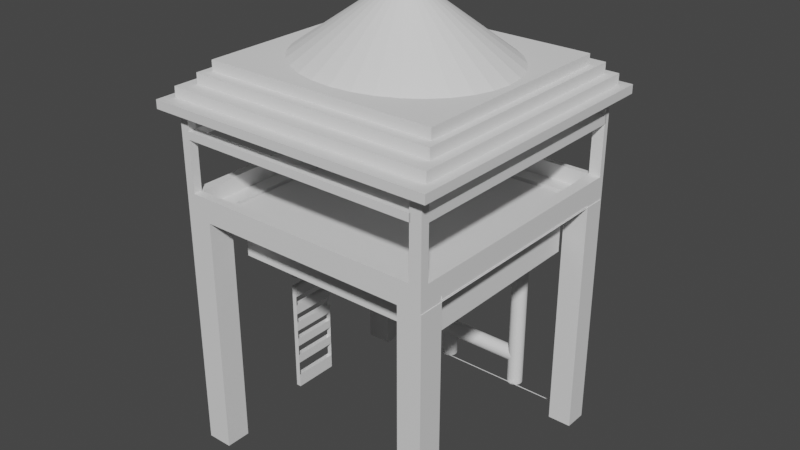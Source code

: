 # Source: Fuglet_rn.blend  (saved by Blender 3.4.6; exported with 4.5.12 LTS)
import bpy
from mathutils import Matrix  # noqa: F401  (used for matrix-valued properties, if any)

bpy.ops.wm.read_factory_settings(use_empty=True)
scene = bpy.context.scene
scene.name = 'Scene'

# ---- collections
col_collection = bpy.data.collections.new('Collection'); scene.collection.children.link(col_collection)

# ---- materials (node trees are filled in below, after node groups)
mat_material = bpy.data.materials.new('Material')
mat_material.alpha_threshold = 0.0
mat_material.use_transparent_shadow = False
mat_material.roughness = 0.5
mat_material.line_color = (0.0, 0.0, 0.0, 1.0)
mat_material_001 = bpy.data.materials.new('Material.001')
mat_material_001.alpha_threshold = 0.0
mat_material_001.use_transparent_shadow = False
mat_material_001.roughness = 0.5
mat_material_001.line_color = (0.0, 0.0, 0.0, 1.0)

# ---- material node trees
mat_material.use_nodes = True; mat_material.node_tree.nodes.clear()
_N = mat_material.node_tree.nodes; _L = mat_material.node_tree.links
n0 = _N.new('ShaderNodeOutputMaterial'); n0.name = 'Material Output'; n0.location = (300, 300)
n1 = _N.new('ShaderNodeBsdfPrincipled'); n1.name = 'Principled BSDF'; n1.location = (10, 300)
n1.distribution = 'GGX'
n1.subsurface_method = 'RANDOM_WALK_SKIN'
n1.inputs[3].default_value = 1.45
n1.inputs[27].default_value = (0.0, 0.0, 0.0, 1.0)
n1.inputs[28].default_value = 1.0
_L.new(n1.outputs[0], n0.inputs[0])
n0.is_active_output = True
mat_material_001.use_nodes = True; mat_material_001.node_tree.nodes.clear()
_N = mat_material_001.node_tree.nodes; _L = mat_material_001.node_tree.links
n0 = _N.new('ShaderNodeOutputMaterial'); n0.name = 'Material Output'; n0.location = (300, 300)
n1 = _N.new('ShaderNodeBsdfPrincipled'); n1.name = 'Principled BSDF'; n1.location = (10, 300)
n1.distribution = 'GGX'
n1.subsurface_method = 'RANDOM_WALK_SKIN'
n1.inputs[3].default_value = 1.45
n1.inputs[27].default_value = (0.0, 0.0, 0.0, 1.0)
n1.inputs[28].default_value = 1.0
_L.new(n1.outputs[0], n0.inputs[0])
n0.is_active_output = True

# ---- world
world_world = bpy.data.worlds.new('World'); scene.world = world_world
world_world.use_nodes = True; world_world.node_tree.nodes.clear()
_N = world_world.node_tree.nodes; _L = world_world.node_tree.links
n0 = _N.new('ShaderNodeOutputWorld'); n0.name = 'World Output'; n0.location = (300, 300)
n1 = _N.new('ShaderNodeBackground'); n1.name = 'Background'; n1.location = (10, 300)
n1.inputs[0].default_value = (0.05088, 0.05088, 0.05088, 1.0)
_L.new(n1.outputs[0], n0.inputs[0])
n0.is_active_output = True
world_world.color = (0.05088, 0.05088, 0.05088)
world_world.use_sun_shadow = False
world_world.sun_shadow_jitter_overblur = 0.0

# ---- meshes
me_cube = bpy.data.meshes.new('Cube')
me_cube.from_pydata([(1.0, 1.0, 1.0), (1.0, 1.0, -1.0), (1.0, -1.0, 1.0), (1.0, -1.0, -1.0), (-1.0, 1.0, 1.0), (-1.0, 1.0, -1.0), (-1.0, -1.0, 1.0), (-1.0, -1.0, -1.0)], [], [(0, 4, 6, 2), (3, 2, 6, 7), (7, 6, 4, 5), (5, 1, 3, 7), (1, 0, 2, 3), (5, 4, 0, 1)])
_uv = me_cube.uv_layers.new(name='UVMap')
_uv.uv.foreach_set('vector', [0.625, 0.5, 0.875, 0.5, 0.875, 0.75, 0.625, 0.75, 0.375, 0.75, 0.625, 0.75, 0.625, 1.0, 0.375, 1.0, 0.375, 0.0, 0.625, 0.0, 0.625, 0.25, 0.375, 0.25, 0.125, 0.5, 0.375, 0.5, 0.375, 0.75, 0.125, 0.75, 0.375, 0.5, 0.625, 0.5, 0.625, 0.75, 0.375, 0.75, 0.375, 0.25, 0.625, 0.25, 0.625, 0.5, 0.375, 0.5])
me_cube.materials.append(mat_material)
me_cube.use_mirror_vertex_groups = False
me_cube.update()
me_cube_002 = bpy.data.meshes.new('Cube.002')
me_cube_002.from_pydata([(-16.62, -16.41, -0.6203), (-16.62, -16.41, 0.6203), (-16.62, 16.41, -0.6203), (-16.62, 16.41, 0.6203), (16.62, -16.41, -0.6203), (16.62, -16.41, 0.6203), (16.62, 16.41, -0.6203), (16.62, 16.41, 0.6203)], [], [(0, 1, 3, 2), (2, 3, 7, 6), (6, 7, 5, 4), (4, 5, 1, 0), (2, 6, 4, 0), (7, 3, 1, 5)])
_uv = me_cube_002.uv_layers.new(name='UVMap')
_uv.uv.foreach_set('vector', [0.375, 0.0, 0.625, 0.0, 0.625, 0.25, 0.375, 0.25, 0.375, 0.25, 0.625, 0.25, 0.625, 0.5, 0.375, 0.5, 0.375, 0.5, 0.625, 0.5, 0.625, 0.75, 0.375, 0.75, 0.375, 0.75, 0.625, 0.75, 0.625, 1.0, 0.375, 1.0, 0.125, 0.5, 0.375, 0.5, 0.375, 0.75, 0.125, 0.75, 0.625, 0.5, 0.875, 0.5, 0.875, 0.75, 0.625, 0.75])
me_cube_002.update()
me_cube_003 = bpy.data.meshes.new('Cube.003')
me_cube_003.from_pydata([(-15.35, -14.95, -0.6394), (-15.35, -14.95, 0.6394), (-15.35, 14.95, -0.6394), (-15.35, 14.95, 0.6394), (15.35, -14.95, -0.6394), (15.35, -14.95, 0.6394), (15.35, 14.95, -0.6394), (15.35, 14.95, 0.6394)], [], [(0, 1, 3, 2), (2, 3, 7, 6), (6, 7, 5, 4), (4, 5, 1, 0), (2, 6, 4, 0), (7, 3, 1, 5)])
_uv = me_cube_003.uv_layers.new(name='UVMap')
_uv.uv.foreach_set('vector', [0.375, 0.0, 0.625, 0.0, 0.625, 0.25, 0.375, 0.25, 0.375, 0.25, 0.625, 0.25, 0.625, 0.5, 0.375, 0.5, 0.375, 0.5, 0.625, 0.5, 0.625, 0.75, 0.375, 0.75, 0.375, 0.75, 0.625, 0.75, 0.625, 1.0, 0.375, 1.0, 0.125, 0.5, 0.375, 0.5, 0.375, 0.75, 0.125, 0.75, 0.625, 0.5, 0.875, 0.5, 0.875, 0.75, 0.625, 0.75])
me_cube_003.update()
me_cube_004 = bpy.data.meshes.new('Cube.004')
me_cube_004.from_pydata([(-14.4, -13.34, -0.6326), (-14.4, -13.34, 0.6326), (-14.4, 13.34, -0.6326), (-14.4, 13.34, 0.6326), (14.4, -13.34, -0.6326), (14.4, -13.34, 0.6326), (14.4, 13.34, -0.6326), (14.4, 13.34, 0.6326)], [], [(0, 1, 3, 2), (2, 3, 7, 6), (6, 7, 5, 4), (4, 5, 1, 0), (2, 6, 4, 0), (7, 3, 1, 5)])
_uv = me_cube_004.uv_layers.new(name='UVMap')
_uv.uv.foreach_set('vector', [0.375, 0.0, 0.625, 0.0, 0.625, 0.25, 0.375, 0.25, 0.375, 0.25, 0.625, 0.25, 0.625, 0.5, 0.375, 0.5, 0.375, 0.5, 0.625, 0.5, 0.625, 0.75, 0.375, 0.75, 0.375, 0.75, 0.625, 0.75, 0.625, 1.0, 0.375, 1.0, 0.125, 0.5, 0.375, 0.5, 0.375, 0.75, 0.125, 0.75, 0.625, 0.5, 0.875, 0.5, 0.875, 0.75, 0.625, 0.75])
me_cube_004.update()
me_cone = bpy.data.meshes.new('Cone')
me_cone.from_pydata([(0.0, 11.48, -4.505), (2.57, 11.26, -4.505), (5.041, 10.61, -4.505), (7.319, 9.545, -4.505), (9.315, 8.117, -4.505), (10.95, 6.378, -4.505), (12.17, 4.393, -4.505), (12.92, 2.24, -4.505), (13.17, 0.0, -4.505), (12.92, -2.24, -4.505), (12.17, -4.393, -4.505), (10.95, -6.378, -4.505), (9.315, -8.117, -4.505), (7.319, -9.545, -4.505), (5.041, -10.61, -4.505), (2.57, -11.26, -4.505), (0.0, -11.48, -4.505), (-2.57, -11.26, -4.505), (-5.041, -10.61, -4.505), (-7.319, -9.545, -4.505), (-9.315, -8.117, -4.505), (-10.95, -6.378, -4.505), (-12.17, -4.393, -4.505), (-12.92, -2.24, -4.505), (-13.17, 0.0, -4.505), (-12.92, 2.24, -4.505), (-12.17, 4.393, -4.505), (-10.95, 6.378, -4.505), (-9.315, 8.117, -4.505), (-7.319, 9.545, -4.505), (-5.041, 10.61, -4.505), (-2.57, 11.26, -4.505), (0.0, 0.0, 4.505)], [], [(0, 32, 1), (1, 32, 2), (2, 32, 3), (3, 32, 4), (4, 32, 5), (5, 32, 6), (6, 32, 7), (7, 32, 8), (8, 32, 9), (9, 32, 10), (10, 32, 11), (11, 32, 12), (12, 32, 13), (13, 32, 14), (14, 32, 15), (15, 32, 16), (16, 32, 17), (17, 32, 18), (18, 32, 19), (19, 32, 20), (20, 32, 21), (21, 32, 22), (22, 32, 23), (23, 32, 24), (24, 32, 25), (25, 32, 26), (26, 32, 27), (27, 32, 28), (28, 32, 29), (29, 32, 30), (0, 1, 2, 3, 4, 5, 6, 7, 8, 9, 10, 11, 12, 13, 14, 15, 16, 17, 18, 19, 20, 21, 22, 23, 24, 25, 26, 27, 28, 29, 30, 31), (30, 32, 31), (31, 32, 0)])
_uv = me_cone.uv_layers.new(name='UVMap')
_uv.uv.foreach_set('vector', [0.25, 0.49, 0.25, 0.25, 0.2968, 0.4854, 0.2968, 0.4854, 0.25, 0.25, 0.3418, 0.4717, 0.3418, 0.4717, 0.25, 0.25, 0.3833, 0.4496, 0.3833, 0.4496, 0.25, 0.25, 0.4197, 0.4197, 0.4197, 0.4197, 0.25, 0.25, 0.4496, 0.3833, 0.4496, 0.3833, 0.25, 0.25, 0.4717, 0.3418, 0.4717, 0.3418, 0.25, 0.25, 0.4854, 0.2968, 0.4854, 0.2968, 0.25, 0.25, 0.49, 0.25, 0.49, 0.25, 0.25, 0.25, 0.4854, 0.2032, 0.4854, 0.2032, 0.25, 0.25, 0.4717, 0.1582, 0.4717, 0.1582, 0.25, 0.25, 0.4496, 0.1167, 0.4496, 0.1167, 0.25, 0.25, 0.4197, 0.08029, 0.4197, 0.08029, 0.25, 0.25, 0.3833, 0.05045, 0.3833, 0.05045, 0.25, 0.25, 0.3418, 0.02827, 0.3418, 0.02827, 0.25, 0.25, 0.2968, 0.01461, 0.2968, 0.01461, 0.25, 0.25, 0.25, 0.01, 0.25, 0.01, 0.25, 0.25, 0.2032, 0.01461, 0.2032, 0.01461, 0.25, 0.25, 0.1582, 0.02827, 0.1582, 0.02827, 0.25, 0.25, 0.1167, 0.05045, 0.1167, 0.05045, 0.25, 0.25, 0.08029, 0.08029, 0.08029, 0.08029, 0.25, 0.25, 0.05045, 0.1167, 0.05045, 0.1167, 0.25, 0.25, 0.02827, 0.1582, 0.02827, 0.1582, 0.25, 0.25, 0.01461, 0.2032, 0.01461, 0.2032, 0.25, 0.25, 0.01, 0.25, 0.01, 0.25, 0.25, 0.25, 0.01461, 0.2968, 0.01461, 0.2968, 0.25, 0.25, 0.02827, 0.3418, 0.02827, 0.3418, 0.25, 0.25, 0.05045, 0.3833, 0.05045, 0.3833, 0.25, 0.25, 0.08029, 0.4197, 0.08029, 0.4197, 0.25, 0.25, 0.1167, 0.4496, 0.1167, 0.4496, 0.25, 0.25, 0.1582, 0.4717, 0.75, 0.49, 0.7968, 0.4854, 0.8418, 0.4717, 0.8833, 0.4496, 0.9197, 0.4197, 0.9496, 0.3833, 0.9717, 0.3418, 0.9854, 0.2968, 0.99, 0.25, 0.9854, 0.2032, 0.9717, 0.1582, 0.9496, 0.1167, 0.9197, 0.08029, 0.8833, 0.05045, 0.8418, 0.02827, 0.7968, 0.01461, 0.75, 0.01, 0.7032, 0.01461, 0.6582, 0.02827, 0.6167, 0.05045, 0.5803, 0.08029, 0.5504, 0.1167, 0.5283, 0.1582, 0.5146, 0.2032, 0.51, 0.25, 0.5146, 0.2968, 0.5283, 0.3418, 0.5504, 0.3833, 0.5803, 0.4197, 0.6167, 0.4496, 0.6582, 0.4717, 0.7032, 0.4854, 0.1582, 0.4717, 0.25, 0.25, 0.2032, 0.4854, 0.2032, 0.4854, 0.25, 0.25, 0.25, 0.49])
me_cone.update()
me_cube_005 = bpy.data.meshes.new('Cube.005')
me_cube_005.from_pydata([(-13.13, -11.53, -2.875), (-13.13, -11.53, 2.875), (-13.13, 11.53, -2.875), (-13.13, 11.53, 2.875), (13.13, -11.53, -2.875), (13.13, -11.53, 2.875), (13.13, 11.53, -2.875), (13.13, 11.53, 2.875)], [], [(0, 1, 3, 2), (2, 3, 7, 6), (6, 7, 5, 4), (4, 5, 1, 0), (2, 6, 4, 0), (7, 3, 1, 5)])
_uv = me_cube_005.uv_layers.new(name='UVMap')
_uv.uv.foreach_set('vector', [0.375, 0.0, 0.625, 0.0, 0.625, 0.25, 0.375, 0.25, 0.375, 0.25, 0.625, 0.25, 0.625, 0.5, 0.375, 0.5, 0.375, 0.5, 0.625, 0.5, 0.625, 0.75, 0.375, 0.75, 0.375, 0.75, 0.625, 0.75, 0.625, 1.0, 0.375, 1.0, 0.125, 0.5, 0.375, 0.5, 0.375, 0.75, 0.125, 0.75, 0.625, 0.5, 0.875, 0.5, 0.875, 0.75, 0.625, 0.75])
me_cube_005.update()
me_cube_006 = bpy.data.meshes.new('Cube.006')
me_cube_006.from_pydata([(-2.991, -16.91, -0.3097), (-2.991, -16.91, 0.3097), (-2.991, 16.91, -0.3097), (-2.991, 16.91, 0.3097), (2.991, -16.91, -0.3097), (2.991, -16.91, 0.3097), (2.991, 16.91, -0.3097), (2.991, 16.91, 0.3097), (-2.991, 16.02, -0.3097), (-2.991, 16.02, 0.3097), (2.991, 16.02, -0.3097), (2.991, 16.02, 0.3097), (-2.991, 14.89, -0.3097), (2.991, 14.89, 0.3097), (-2.991, 14.89, 0.3097), (2.991, 14.89, -0.3097), (-2.991, 13.53, -0.3097), (2.991, 13.53, 0.3097), (-2.991, 13.53, 0.3097), (2.991, 13.53, -0.3097), (-2.991, 12.1, -0.3097), (2.991, 12.1, 0.3097), (-2.991, 12.1, 0.3097), (2.991, 12.1, -0.3097), (-2.991, 10.96, -0.3097), (2.991, 10.96, 0.3097), (-2.991, 10.96, 0.3097), (2.991, 10.96, -0.3097), (-2.991, 9.996, -0.3097), (2.991, 9.996, 0.3097), (-2.991, 9.996, 0.3097), (2.991, 9.996, -0.3097), (-2.991, 8.959, -0.3097), (2.991, 8.959, 0.3097), (-2.991, 8.959, 0.3097), (2.991, 8.959, -0.3097), (-2.991, 7.875, -0.3097), (2.991, 7.875, 0.3097), (-2.991, 7.875, 0.3097), (2.991, 7.875, -0.3097), (-2.991, 6.882, -0.3097), (2.991, 6.882, 0.3097), (-2.991, 6.882, 0.3097), (2.991, 6.882, -0.3097), (-2.991, 5.85, -0.3097), (2.991, 5.85, 0.3097), (-2.991, 5.85, 0.3097), (2.991, 5.85, -0.3097), (-2.991, 4.721, -0.3097), (2.991, 4.721, 0.3097), (-2.991, 4.721, 0.3097), (2.991, 4.721, -0.3097), (-2.991, 3.527, -0.3097), (2.991, 3.527, 0.3097), (-2.991, 3.527, 0.3097), (2.991, 3.527, -0.3097), (-2.991, 2.104, -0.3097), (2.991, 2.104, 0.3097), (-2.991, 2.104, 0.3097), (2.991, 2.104, -0.3097), (-2.991, 0.7367, -0.3097), (2.991, 0.7367, 0.3097), (-2.991, 0.7367, 0.3097), (2.991, 0.7367, -0.3097), (-2.991, -0.6321, -0.3097), (2.991, -0.6321, 0.3097), (-2.991, -0.6321, 0.3097), (2.991, -0.6321, -0.3097), (-2.991, -1.942, -0.3097), (2.991, -1.942, 0.3097), (-2.991, -1.942, 0.3097), (2.991, -1.942, -0.3097), (-2.991, -3.381, -0.3097), (2.991, -3.381, 0.3097), (-2.991, -3.381, 0.3097), (2.991, -3.381, -0.3097), (-2.991, -4.588, -0.3097), (2.991, -4.588, 0.3097), (-2.991, -4.588, 0.3097), (2.991, -4.588, -0.3097), (-2.991, -5.922, -0.3097), (2.991, -5.922, 0.3097), (-2.991, -5.922, 0.3097), (2.991, -5.922, -0.3097), (-2.991, -7.126, -0.3097), (2.991, -7.126, 0.3097), (-2.991, -7.126, 0.3097), (2.991, -7.126, -0.3097), (-2.991, -8.401, -0.3097), (2.991, -8.401, 0.3097), (-2.991, -8.401, 0.3097), (2.991, -8.401, -0.3097), (-2.991, -9.551, -0.3097), (2.991, -9.551, 0.3097), (-2.991, -9.551, 0.3097), (2.991, -9.551, -0.3097), (-2.991, -10.7, -0.3097), (2.991, -10.7, 0.3097), (-2.991, -10.7, 0.3097), (2.991, -10.7, -0.3097), (-2.991, -12.04, -0.3097), (2.991, -12.04, 0.3097), (-2.991, -12.04, 0.3097), (2.991, -12.04, -0.3097), (-2.991, -13.26, -0.3097), (2.991, -13.26, 0.3097), (-2.991, -13.26, 0.3097), (2.991, -13.26, -0.3097), (-2.991, -15.09, -0.3097), (2.991, -15.09, 0.3097), (-2.991, -15.09, 0.3097), (2.991, -15.09, -0.3097), (0.0, 16.91, -0.3097), (0.0, 16.91, 0.3097), (0.0, -16.91, -0.3097), (0.0, -16.91, 0.3097), (0.0, 16.02, -0.3097), (0.0, 14.89, 0.3097), (0.0, 14.89, -0.3097), (0.0, 13.53, 0.3097), (0.0, 13.53, -0.3097), (0.0, 12.1, 0.3097), (0.0, 12.1, -0.3097), (0.0, 10.96, 0.3097), (0.0, 10.96, -0.3097), (0.0, 9.996, 0.3097), (0.0, 9.996, -0.3097), (0.0, 8.959, 0.3097), (0.0, 8.959, -0.3097), (0.0, 7.875, 0.3097), (0.0, 7.875, -0.3097), (0.0, 6.882, 0.3097), (0.0, 6.882, -0.3097), (0.0, 5.85, 0.3097), (0.0, 5.85, -0.3097), (0.0, 4.721, 0.3097), (0.0, 4.721, -0.3097), (0.0, 3.527, 0.3097), (0.0, 3.527, -0.3097), (0.0, 2.104, 0.3097), (0.0, 2.104, -0.3097), (0.0, 0.7367, 0.3097), (0.0, 0.7367, -0.3097), (0.0, -0.6321, 0.3097), (0.0, -0.6321, -0.3097), (0.0, -1.942, 0.3097), (0.0, -1.942, -0.3097), (0.0, -3.381, 0.3097), (0.0, -3.381, -0.3097), (0.0, -4.588, 0.3097), (0.0, -4.588, -0.3097), (0.0, -5.922, 0.3097), (0.0, -5.922, -0.3097), (0.0, -7.126, 0.3097), (0.0, -7.126, -0.3097), (0.0, -8.401, 0.3097), (0.0, -8.401, -0.3097), (0.0, -9.551, 0.3097), (0.0, -9.551, -0.3097), (0.0, -10.7, 0.3097), (0.0, -10.7, -0.3097), (0.0, -12.04, 0.3097), (0.0, -12.04, -0.3097), (0.0, -13.26, 0.3097), (0.0, -13.26, -0.3097), (0.0, -15.09, 0.3097), (0.0, -15.09, -0.3097), (-13.89, 14.96, -32.54), (-13.89, 14.03, -32.54), (18.34, 14.96, -32.54), (18.34, 14.03, -32.54), (-13.89, 14.96, -0.3097), (-13.89, 14.03, -0.3097), (18.34, 14.96, -0.3097), (18.34, 14.03, -0.3097), (18.34, 14.03, -32.6), (18.34, -15.74, -32.6), (-13.78, 14.03, -32.6), (-13.78, -15.74, -32.6), (18.34, 14.03, -0.3097), (18.34, -15.74, -0.3097), (-13.78, 14.03, -0.3097), (-13.78, -15.74, -0.3097), (-10.93, 14.03, -32.6), (-10.93, -15.74, -32.6), (-10.93, 14.03, -0.3097), (-10.93, -15.74, -0.3097), (-13.78, 14.03, -29.67), (-13.77, -15.7, -29.43), (18.34, 14.03, -29.67), (18.34, -15.74, -29.67), (-10.93, -15.74, -29.67), (-10.93, 14.03, -29.67), (15.23, 14.03, -32.6), (15.23, -15.74, -0.3097), (15.23, -15.74, -32.6), (15.23, 14.03, -0.3097), (15.23, -15.74, -29.67), (15.23, 14.03, -29.67), (-13.77, -15.7, -3.425), (18.34, 14.03, -3.484), (-10.93, -15.74, -3.484), (-13.78, 14.03, -3.484), (18.34, -15.74, -3.484), (-10.93, 14.03, -3.484), (15.23, -15.74, -3.484), (15.23, 14.03, -3.484), (-10.93, 14.28, -29.67), (15.23, 14.28, -32.6), (15.23, 14.28, -29.67), (-10.93, 14.28, -3.484), (15.23, 14.28, -3.484), (-10.93, 14.68, -29.67), (15.23, 14.68, -32.6), (15.23, 14.68, -29.67), (-10.93, 14.68, -3.484), (15.23, 14.68, -3.484), (15.23, 14.22, -32.6), (-10.93, 14.22, -32.6), (-10.93, 14.22, -3.484), (-10.93, 14.22, -0.3097), (18.34, 14.22, -3.484), (18.34, 14.22, -29.67), (-10.93, 14.22, -29.67), (-13.77, 14.3, -29.43), (15.23, 14.22, -29.67), (15.23, 14.22, -0.3097), (15.23, 14.22, -3.484), (-13.77, 14.3, -3.425), (-13.93, 14.03, -3.484), (-13.93, 14.03, -29.67), (-13.92, -15.7, -29.43), (-13.92, -15.7, -3.425), (-13.89, 14.03, -31.11), (18.34, 14.96, -31.11), (18.34, 14.03, -31.11), (-13.89, 14.96, -31.11), (17.28, 14.03, -0.3097), (17.28, 14.96, -32.54), (17.28, 14.96, -0.3097), (17.28, 14.03, -32.54), (17.28, 14.03, -31.11), (17.28, 14.96, -31.11), (-13.89, 14.03, -1.374), (18.34, 14.96, -1.374), (18.34, 14.03, -1.374), (-13.89, 14.96, -1.374), (17.28, 14.03, -1.374), (17.28, 14.96, -1.374), (-13.19, 14.96, -0.3097), (-13.19, 14.03, -32.54), (-13.19, 14.03, -0.3097), (-13.19, 14.96, -32.54), (-13.19, 14.03, -31.11), (-13.19, 14.96, -31.11), (-13.19, 14.96, -1.374), (-13.19, 14.03, -1.374), (18.34, 16.91, -1.374), (18.34, 16.91, -0.3097), (17.28, 16.91, -32.54), (18.34, 16.91, -32.54), (-13.19, 16.91, -0.3097), (-13.89, 16.91, -0.3097), (-13.89, 16.91, -31.11), (-13.89, 16.91, -32.54), (18.34, 16.91, -31.11), (-13.89, 16.91, -1.374), (17.28, 16.91, -31.11), (-13.19, 16.91, -32.54), (17.28, 16.91, -0.3097), (-13.19, 16.91, -31.11), (17.28, 16.91, -1.374), (-13.19, 16.91, -1.374), (18.34, 26.7, -1.374), (18.34, 26.7, -0.3097), (17.28, 26.7, -32.54), (18.34, 26.7, -32.54), (-13.19, 26.7, -0.3097), (-13.89, 26.7, -0.3097), (-13.89, 26.7, -31.11), (-13.89, 26.7, -32.54), (18.34, 26.7, -31.11), (17.28, 26.7, -31.11), (17.28, 26.7, -0.3097), (-13.89, 26.7, -1.374), (17.28, 26.7, -1.374), (-13.19, 26.7, -32.54), (-13.19, 26.7, -31.11), (-13.19, 26.7, -1.374), (17.28, 23.18, -0.3097), (17.28, 23.18, -1.374), (18.34, 23.18, -1.374), (18.34, 23.18, -0.3097), (17.28, 24.12, -0.3097), (18.34, 24.12, -1.374), (17.28, 24.12, -1.374), (18.34, 24.12, -0.3097), (17.28, 24.12, -31.25), (17.28, 23.18, -31.25), (18.34, 23.18, -31.25), (18.34, 24.12, -31.25), (17.28, 23.22, -31.11), (17.28, 23.22, -32.54), (18.34, 23.22, -32.54), (18.34, 23.22, -31.11), (17.28, 24.24, -31.11), (18.34, 24.24, -32.54), (17.28, 24.24, -32.54), (18.34, 24.24, -31.11), (-13.24, 24.24, -32.54), (-13.24, 23.22, -32.54), (-13.24, 23.22, -31.11), (-13.24, 24.24, -31.11), (-13.38, 24.24, -32.54), (-13.38, 23.22, -32.54), (-13.38, 23.22, -31.11), (-13.38, 24.24, -31.11), (-13.89, 23.28, -31.11), (-13.89, 23.28, -32.54), (-13.19, 23.28, -32.54), (-13.19, 23.28, -31.11), (-13.89, 24.26, -31.11), (-13.19, 24.26, -31.11), (-13.89, 24.26, -32.54), (-13.19, 24.26, -32.54), (-13.19, 23.28, -1.218), (-13.89, 23.28, -1.218), (-13.89, 24.26, -1.218), (-13.19, 24.26, -1.218), (-13.89, 23.28, -1.374), (-13.19, 23.28, -1.374), (-13.89, 23.28, -0.3097), (-13.19, 23.28, -0.3097), (-13.47, 24.12, -1.374), (-13.47, 23.18, -1.374), (-13.47, 23.18, -0.3097), (-13.47, 24.12, -0.3097), (18.34, 14.03, -29.83), (-13.89, 14.96, -29.83), (17.28, 14.96, -29.83), (-13.89, 14.03, -29.83), (18.34, 14.96, -29.83), (17.28, 14.03, -29.83), (-13.19, 14.96, -29.83), (-13.19, 14.03, -29.83), (-13.89, 16.91, -29.83), (17.28, 16.91, -29.83), (18.34, 16.91, -29.83), (-13.19, 16.91, -29.83), (14.2, 14.03, -0.3097), (14.2, 14.96, -32.54), (14.2, 14.03, -31.11), (14.2, 14.96, -31.11), (14.2, 14.96, -1.374), (14.2, 14.03, -1.374), (14.2, 14.96, -0.3097), (14.2, 14.03, -32.54), (14.2, 16.91, -32.54), (14.2, 16.91, -31.11), (14.2, 16.91, -1.374), (14.2, 16.91, -0.3097), (14.2, 14.96, -29.83), (14.2, 14.03, -29.83), (-13.89, 14.03, -3.248), (18.34, 14.96, -3.248), (17.28, 14.03, -3.248), (-13.19, 14.03, -3.248), (18.34, 16.91, -3.248), (18.34, 14.03, -3.248), (-13.89, 14.96, -3.248), (17.28, 14.96, -3.248), (-13.19, 14.96, -3.248), (-13.89, 16.91, -3.248), (17.28, 16.91, -3.248), (-13.19, 16.91, -3.248), (14.2, 14.03, -3.248), (14.2, 14.96, -3.248), (-11.27, 14.96, -0.3097), (-11.27, 14.03, -32.54), (-11.27, 16.91, -0.3097), (-11.27, 14.03, -0.3097), (-11.27, 14.96, -32.54), (-11.27, 14.03, -31.11), (-11.27, 14.96, -31.11), (-11.27, 14.96, -1.374), (-11.27, 14.03, -1.374), (-11.27, 16.91, -32.54), (-11.27, 16.91, -31.11), (-11.27, 16.91, -1.374), (-11.27, 14.96, -29.83), (-11.27, 14.03, -29.83), (-11.27, 14.96, -3.248), (-11.27, 14.03, -3.248), (-11.27, 13.68, -29.83), (14.2, 13.68, -29.83), (14.2, 13.68, -3.248), (-11.27, 13.68, -3.248)], [], [(112, 113, 7, 6), (111, 109, 5, 4), (114, 115, 1, 0), (166, 111, 4, 114), (165, 110, 1, 115), (12, 14, 9, 8), (16, 18, 14, 12), (116, 10, 15, 118), (10, 11, 13, 15), (20, 22, 18, 16), (117, 14, 18, 119), (118, 15, 19, 120), (15, 13, 17, 19), (24, 26, 22, 20), (19, 17, 21, 23), (28, 30, 26, 24), (121, 22, 26, 123), (122, 23, 27, 124), (23, 21, 25, 27), (32, 34, 30, 28), (27, 25, 29, 31), (36, 38, 34, 32), (125, 30, 34, 127), (126, 31, 35, 128), (31, 29, 33, 35), (40, 42, 38, 36), (35, 33, 37, 39), (44, 46, 42, 40), (129, 38, 42, 131), (130, 39, 43, 132), (39, 37, 41, 43), (48, 50, 46, 44), (43, 41, 45, 47), (52, 54, 50, 48), (133, 46, 50, 135), (134, 47, 51, 136), (47, 45, 49, 51), (56, 58, 54, 52), (51, 49, 53, 55), (60, 62, 58, 56), (137, 54, 58, 139), (138, 55, 59, 140), (55, 53, 57, 59), (64, 66, 62, 60), (59, 57, 61, 63), (68, 70, 66, 64), (141, 62, 66, 143), (142, 63, 67, 144), (63, 61, 65, 67), (72, 74, 70, 68), (76, 78, 74, 72), (145, 70, 74, 147), (146, 71, 75, 148), (71, 69, 73, 75), (80, 82, 78, 76), (75, 73, 77, 79), (84, 86, 82, 80), (149, 78, 82, 151), (150, 79, 83, 152), (79, 77, 81, 83), (88, 90, 86, 84), (83, 81, 85, 87), (92, 94, 90, 88), (153, 86, 90, 155), (154, 87, 91, 156), (87, 85, 89, 91), (96, 98, 94, 92), (91, 89, 93, 95), (100, 102, 98, 96), (157, 94, 98, 159), (158, 95, 99, 160), (95, 93, 97, 99), (104, 106, 102, 100), (99, 97, 101, 103), (108, 110, 106, 104), (161, 102, 106, 163), (162, 103, 107, 164), (103, 101, 105, 107), (0, 1, 110, 108), (107, 105, 109, 111), (100, 162, 164, 104), (101, 161, 163, 105), (92, 158, 160, 96), (93, 157, 159, 97), (84, 154, 156, 88), (85, 153, 155, 89), (76, 150, 152, 80), (77, 149, 151, 81), (68, 146, 148, 72), (69, 145, 147, 73), (60, 142, 144, 64), (61, 141, 143, 65), (52, 138, 140, 56), (53, 137, 139, 57), (44, 134, 136, 48), (45, 133, 135, 49), (36, 130, 132, 40), (37, 129, 131, 41), (28, 126, 128, 32), (29, 125, 127, 33), (20, 122, 124, 24), (21, 121, 123, 25), (12, 118, 120, 16), (13, 117, 119, 17), (109, 165, 115, 5), (108, 166, 114, 0), (4, 5, 115, 114), (2, 3, 113, 112), (369, 246, 266, 372), (245, 244, 173, 174), (251, 249, 171, 172), (241, 240, 170, 235), (240, 238, 169, 170), (233, 236, 167, 168), (183, 184, 178, 177), (202, 199, 182, 181), (196, 194, 180, 179), (189, 190, 176, 175), (206, 196, 179, 200), (197, 195, 176, 190), (188, 178, 184, 191), (202, 181, 185, 204), (181, 182, 186, 185), (177, 187, 192, 183), (186, 201, 219, 220), (193, 198, 189, 175), (177, 178, 188, 187), (183, 192, 198, 193), (175, 176, 195, 193), (204, 185, 196, 206), (192, 204, 206, 198), (179, 180, 203, 200), (194, 205, 203, 180), (182, 199, 201, 186), (187, 202, 204, 192), (198, 206, 200, 189), (199, 202, 229, 232), (211, 210, 215, 216), (197, 195, 208, 209), (215, 212, 214, 216), (210, 207, 212, 215), (207, 209, 214, 212), (209, 211, 216, 214), (209, 208, 213, 214), (228, 224, 223, 219), (227, 225, 222, 221), (223, 218, 217, 225), (220, 219, 227, 226), (191, 184, 218, 223), (205, 194, 226, 227), (203, 205, 227, 221), (195, 197, 225, 217), (201, 199, 228, 219), (188, 191, 223, 224), (197, 190, 222, 225), (188, 199, 232, 231), (202, 187, 230, 229), (187, 188, 231, 230), (340, 338, 236, 233), (342, 241, 235, 337), (170, 169, 234, 235), (239, 173, 258, 269), (169, 238, 259, 260), (362, 351, 241, 342), (356, 350, 238, 240), (351, 356, 240, 241), (174, 173, 239, 237), (355, 239, 269, 360), (376, 353, 248, 370), (349, 354, 247, 237), (237, 247, 245, 174), (172, 171, 246, 243), (368, 364, 244, 245), (381, 252, 268, 386), (172, 243, 256, 251), (173, 244, 257, 258), (234, 169, 260, 265), (233, 168, 250, 253), (168, 167, 252, 250), (340, 233, 253, 344), (246, 171, 262, 266), (380, 377, 249, 251), (308, 306, 276, 281), (324, 323, 280, 286), (357, 358, 267, 259), (359, 360, 269, 271), (373, 271, 257, 367), (372, 266, 272, 374), (323, 321, 279, 280), (307, 305, 282, 275), (384, 255, 272, 388), (343, 254, 270, 348), (370, 248, 271, 373), (171, 249, 261, 262), (252, 167, 264, 268), (167, 236, 263, 264), (352, 242, 267, 358), (341, 234, 265, 347), (285, 283, 274, 273), (275, 282, 281, 276), (284, 278, 277, 288), (280, 279, 287, 286), (321, 322, 287, 279), (330, 329, 284, 288), (329, 331, 278, 284), (305, 308, 281, 282), (295, 293, 283, 285), (332, 330, 288, 277), (296, 294, 273, 274), (293, 296, 274, 283), (322, 324, 286, 287), (306, 307, 275, 276), (294, 295, 285, 273), (331, 332, 277, 278), (257, 271, 290, 291), (269, 258, 292, 289), (258, 257, 291, 292), (271, 269, 289, 290), (294, 291, 299, 300), (289, 292, 296, 293), (292, 291, 294, 296), (293, 295, 333, 336), (299, 298, 297, 300), (290, 295, 297, 298), (295, 294, 300, 297), (291, 290, 298, 299), (260, 259, 302, 303), (267, 265, 304, 301), (259, 267, 301, 302), (265, 260, 303, 304), (303, 302, 307, 306), (301, 304, 308, 305), (301, 305, 312, 311), (304, 303, 306, 308), (312, 309, 313, 316), (302, 301, 311, 310), (305, 307, 309, 312), (307, 302, 310, 309), (314, 315, 316, 313), (310, 311, 315, 314), (311, 312, 316, 315), (309, 310, 314, 313), (270, 268, 319, 320), (263, 270, 320, 317), (264, 263, 317, 318), (268, 264, 318, 319), (320, 319, 324, 322), (317, 320, 325, 326), (318, 317, 321, 323), (319, 318, 323, 324), (326, 325, 328, 327), (321, 317, 326, 327), (322, 321, 327, 328), (320, 322, 328, 325), (262, 261, 332, 331), (261, 272, 330, 332), (266, 262, 331, 329), (272, 266, 329, 330), (334, 335, 336, 333), (290, 289, 335, 334), (295, 290, 334, 333), (289, 293, 336, 335), (364, 341, 347, 367), (242, 339, 346, 267), (371, 343, 348, 374), (263, 345, 348, 270), (267, 346, 347, 265), (363, 340, 344, 366), (235, 234, 341, 337), (352, 361, 339, 242), (375, 362, 342, 365), (365, 342, 337, 368), (363, 369, 338, 340), (236, 338, 345, 263), (392, 390, 362, 375), (383, 389, 361, 352), (383, 352, 358, 387), (248, 353, 359, 271), (388, 379, 360, 359), (386, 387, 358, 357), (237, 239, 355, 349), (238, 350, 357, 259), (380, 385, 354, 349), (391, 384, 353, 376), (377, 355, 360, 379), (382, 378, 356, 351), (378, 381, 350, 356), (390, 382, 351, 362), (391, 376, 395, 396), (385, 392, 375, 354), (243, 246, 369, 363), (247, 365, 368, 245), (354, 375, 365, 247), (243, 363, 366, 256), (255, 371, 374, 272), (244, 364, 367, 257), (339, 370, 373, 346), (345, 372, 374, 348), (346, 373, 367, 347), (337, 341, 364, 368), (361, 376, 370, 339), (338, 369, 372, 345), (256, 366, 392, 385), (343, 371, 391, 389), (344, 253, 382, 390), (250, 252, 381, 378), (253, 250, 378, 382), (249, 377, 379, 261), (371, 255, 384, 391), (251, 256, 385, 380), (268, 270, 387, 386), (272, 261, 379, 388), (254, 383, 387, 270), (254, 343, 389, 383), (366, 344, 390, 392), (353, 384, 388, 359), (349, 355, 377, 380), (350, 381, 386, 357), (393, 396, 395, 394), (389, 391, 396, 393), (361, 389, 393, 394), (376, 361, 394, 395)])
_uv = me_cube_006.uv_layers.new(name='UVMap')
_uv.uv.foreach_set('vector', [0.375, 0.375, 0.625, 0.375, 0.625, 0.5, 0.375, 0.5, 0.375, 0.7365, 0.625, 0.7365, 0.625, 0.75, 0.375, 0.75, 0.375, 0.875, 0.625, 0.875, 0.625, 1.0, 0.375, 1.0, 0.25, 0.7365, 0.375, 0.7365, 0.375, 0.75, 0.25, 0.75, 0.75, 0.7365, 0.875, 0.7365, 0.875, 0.75, 0.75, 0.75, 0.375, 0.235, 0.625, 0.235, 0.625, 0.2434, 0.375, 0.2434, 0.375, 0.225, 0.625, 0.225, 0.625, 0.235, 0.375, 0.235, 0.25, 0.5066, 0.375, 0.5066, 0.375, 0.515, 0.25, 0.515, 0.375, 0.5066, 0.625, 0.5066, 0.625, 0.515, 0.375, 0.515, 0.375, 0.2144, 0.625, 0.2144, 0.625, 0.225, 0.375, 0.225, 0.75, 0.515, 0.875, 0.515, 0.875, 0.525, 0.75, 0.525, 0.25, 0.515, 0.375, 0.515, 0.375, 0.525, 0.25, 0.525, 0.375, 0.515, 0.625, 0.515, 0.625, 0.525, 0.375, 0.525, 0.375, 0.206, 0.625, 0.206, 0.625, 0.2144, 0.375, 0.2144, 0.375, 0.525, 0.625, 0.525, 0.625, 0.5356, 0.375, 0.5356, 0.375, 0.1989, 0.625, 0.1989, 0.625, 0.206, 0.375, 0.206, 0.75, 0.5356, 0.875, 0.5356, 0.875, 0.544, 0.75, 0.544, 0.25, 0.5356, 0.375, 0.5356, 0.375, 0.544, 0.25, 0.544, 0.375, 0.5356, 0.625, 0.5356, 0.625, 0.544, 0.375, 0.544, 0.375, 0.1912, 0.625, 0.1912, 0.625, 0.1989, 0.375, 0.1989, 0.375, 0.544, 0.625, 0.544, 0.625, 0.5511, 0.375, 0.5511, 0.375, 0.1832, 0.625, 0.1832, 0.625, 0.1912, 0.375, 0.1912, 0.75, 0.5511, 0.875, 0.5511, 0.875, 0.5588, 0.75, 0.5588, 0.25, 0.5511, 0.375, 0.5511, 0.375, 0.5588, 0.25, 0.5588, 0.375, 0.5511, 0.625, 0.5511, 0.625, 0.5588, 0.375, 0.5588, 0.375, 0.1759, 0.625, 0.1759, 0.625, 0.1832, 0.375, 0.1832, 0.375, 0.5588, 0.625, 0.5588, 0.625, 0.5668, 0.375, 0.5668, 0.375, 0.1682, 0.625, 0.1682, 0.625, 0.1759, 0.375, 0.1759, 0.75, 0.5668, 0.875, 0.5668, 0.875, 0.5741, 0.75, 0.5741, 0.25, 0.5668, 0.375, 0.5668, 0.375, 0.5741, 0.25, 0.5741, 0.375, 0.5668, 0.625, 0.5668, 0.625, 0.5741, 0.375, 0.5741, 0.375, 0.1599, 0.625, 0.1599, 0.625, 0.1682, 0.375, 0.1682, 0.375, 0.5741, 0.625, 0.5741, 0.625, 0.5818, 0.375, 0.5818, 0.375, 0.1511, 0.625, 0.1511, 0.625, 0.1599, 0.375, 0.1599, 0.75, 0.5818, 0.875, 0.5818, 0.875, 0.5901, 0.75, 0.5901, 0.25, 0.5818, 0.375, 0.5818, 0.375, 0.5901, 0.25, 0.5901, 0.375, 0.5818, 0.625, 0.5818, 0.625, 0.5901, 0.375, 0.5901, 0.375, 0.1406, 0.625, 0.1406, 0.625, 0.1511, 0.375, 0.1511, 0.375, 0.5901, 0.625, 0.5901, 0.625, 0.5989, 0.375, 0.5989, 0.375, 0.1304, 0.625, 0.1304, 0.625, 0.1406, 0.375, 0.1406, 0.75, 0.5989, 0.875, 0.5989, 0.875, 0.6094, 0.75, 0.6094, 0.25, 0.5989, 0.375, 0.5989, 0.375, 0.6094, 0.25, 0.6094, 0.375, 0.5989, 0.625, 0.5989, 0.625, 0.6094, 0.375, 0.6094, 0.375, 0.1203, 0.625, 0.1203, 0.625, 0.1304, 0.375, 0.1304, 0.375, 0.6094, 0.625, 0.6094, 0.625, 0.6196, 0.375, 0.6196, 0.375, 0.1106, 0.625, 0.1106, 0.625, 0.1203, 0.375, 0.1203, 0.75, 0.6196, 0.875, 0.6196, 0.875, 0.6297, 0.75, 0.6297, 0.25, 0.6196, 0.375, 0.6196, 0.375, 0.6297, 0.25, 0.6297, 0.375, 0.6196, 0.625, 0.6196, 0.625, 0.6297, 0.375, 0.6297, 0.375, 0.1, 0.625, 0.1, 0.625, 0.1106, 0.375, 0.1106, 0.375, 0.09109, 0.625, 0.09109, 0.625, 0.1, 0.375, 0.1, 0.75, 0.6394, 0.875, 0.6394, 0.875, 0.65, 0.75, 0.65, 0.25, 0.6394, 0.375, 0.6394, 0.375, 0.65, 0.25, 0.65, 0.375, 0.6394, 0.625, 0.6394, 0.625, 0.65, 0.375, 0.65, 0.375, 0.08123, 0.625, 0.08123, 0.625, 0.09109, 0.375, 0.09109, 0.375, 0.65, 0.625, 0.65, 0.625, 0.6589, 0.375, 0.6589, 0.375, 0.07233, 0.625, 0.07233, 0.625, 0.08123, 0.375, 0.08123, 0.75, 0.6589, 0.875, 0.6589, 0.875, 0.6688, 0.75, 0.6688, 0.25, 0.6589, 0.375, 0.6589, 0.375, 0.6688, 0.25, 0.6688, 0.375, 0.6589, 0.625, 0.6589, 0.625, 0.6688, 0.375, 0.6688, 0.375, 0.06291, 0.625, 0.06291, 0.625, 0.07233, 0.375, 0.07233, 0.375, 0.6688, 0.625, 0.6688, 0.625, 0.6777, 0.375, 0.6777, 0.375, 0.05441, 0.625, 0.05441, 0.625, 0.06291, 0.375, 0.06291, 0.75, 0.6777, 0.875, 0.6777, 0.875, 0.6871, 0.75, 0.6871, 0.25, 0.6777, 0.375, 0.6777, 0.375, 0.6871, 0.25, 0.6871, 0.375, 0.6777, 0.625, 0.6777, 0.625, 0.6871, 0.375, 0.6871, 0.375, 0.04589, 0.625, 0.04589, 0.625, 0.05441, 0.375, 0.05441, 0.375, 0.6871, 0.625, 0.6871, 0.625, 0.6956, 0.375, 0.6956, 0.375, 0.03603, 0.625, 0.03603, 0.625, 0.04589, 0.375, 0.04589, 0.75, 0.6956, 0.875, 0.6956, 0.875, 0.7041, 0.75, 0.7041, 0.25, 0.6956, 0.375, 0.6956, 0.375, 0.7041, 0.25, 0.7041, 0.375, 0.6956, 0.625, 0.6956, 0.625, 0.7041, 0.375, 0.7041, 0.375, 0.02702, 0.625, 0.02702, 0.625, 0.03603, 0.375, 0.03603, 0.375, 0.7041, 0.625, 0.7041, 0.625, 0.714, 0.375, 0.714, 0.375, 0.01351, 0.625, 0.01351, 0.625, 0.02702, 0.375, 0.02702, 0.75, 0.714, 0.875, 0.714, 0.875, 0.723, 0.75, 0.723, 0.25, 0.714, 0.375, 0.714, 0.375, 0.723, 0.25, 0.723, 0.375, 0.714, 0.625, 0.714, 0.625, 0.723, 0.375, 0.723, 0.375, 0.0, 0.625, 0.0, 0.625, 0.01351, 0.375, 0.01351, 0.375, 0.723, 0.625, 0.723, 0.625, 0.7365, 0.375, 0.7365, 0.125, 0.714, 0.25, 0.714, 0.25, 0.723, 0.125, 0.723, 0.625, 0.714, 0.75, 0.714, 0.75, 0.723, 0.625, 0.723, 0.125, 0.6956, 0.25, 0.6956, 0.25, 0.7041, 0.125, 0.7041, 0.625, 0.6956, 0.75, 0.6956, 0.75, 0.7041, 0.625, 0.7041, 0.125, 0.6777, 0.25, 0.6777, 0.25, 0.6871, 0.125, 0.6871, 0.625, 0.6777, 0.75, 0.6777, 0.75, 0.6871, 0.625, 0.6871, 0.125, 0.6589, 0.25, 0.6589, 0.25, 0.6688, 0.125, 0.6688, 0.625, 0.6589, 0.75, 0.6589, 0.75, 0.6688, 0.625, 0.6688, 0.125, 0.6394, 0.25, 0.6394, 0.25, 0.65, 0.125, 0.65, 0.625, 0.6394, 0.75, 0.6394, 0.75, 0.65, 0.625, 0.65, 0.125, 0.6196, 0.25, 0.6196, 0.25, 0.6297, 0.125, 0.6297, 0.625, 0.6196, 0.75, 0.6196, 0.75, 0.6297, 0.625, 0.6297, 0.125, 0.5989, 0.25, 0.5989, 0.25, 0.6094, 0.125, 0.6094, 0.625, 0.5989, 0.75, 0.5989, 0.75, 0.6094, 0.625, 0.6094, 0.125, 0.5818, 0.25, 0.5818, 0.25, 0.5901, 0.125, 0.5901, 0.625, 0.5818, 0.75, 0.5818, 0.75, 0.5901, 0.625, 0.5901, 0.125, 0.5668, 0.25, 0.5668, 0.25, 0.5741, 0.125, 0.5741, 0.625, 0.5668, 0.75, 0.5668, 0.75, 0.5741, 0.625, 0.5741, 0.125, 0.5511, 0.25, 0.5511, 0.25, 0.5588, 0.125, 0.5588, 0.625, 0.5511, 0.75, 0.5511, 0.75, 0.5588, 0.625, 0.5588, 0.125, 0.5356, 0.25, 0.5356, 0.25, 0.544, 0.125, 0.544, 0.625, 0.5356, 0.75, 0.5356, 0.75, 0.544, 0.625, 0.544, 0.125, 0.515, 0.25, 0.515, 0.25, 0.525, 0.125, 0.525, 0.625, 0.515, 0.75, 0.515, 0.75, 0.525, 0.625, 0.525, 0.625, 0.7365, 0.75, 0.7365, 0.75, 0.75, 0.625, 0.75, 0.125, 0.7365, 0.25, 0.7365, 0.25, 0.75, 0.125, 0.75, 0.375, 0.75, 0.625, 0.75, 0.625, 0.875, 0.375, 0.875, 0.375, 0.25, 0.625, 0.25, 0.625, 0.375, 0.375, 0.375, 0.625, 0.2728, 0.625, 0.2583, 0.625, 0.2583, 0.625, 0.2728, 0.375, 0.9917, 0.625, 0.9917, 0.625, 1.0, 0.375, 1.0, 0.375, 0.2446, 0.625, 0.2446, 0.625, 0.25, 0.375, 0.25, 0.3639, 0.7417, 0.375, 0.7417, 0.375, 0.75, 0.3639, 0.75, 0.375, 0.7417, 0.625, 0.7417, 0.625, 0.75, 0.375, 0.75, 0.375, 0.4889, 0.625, 0.4889, 0.625, 0.5, 0.375, 0.5, 0.375, 0.2278, 0.625, 0.2278, 0.625, 0.25, 0.375, 0.25, 0.375, 0.4754, 0.625, 0.4754, 0.625, 0.5, 0.375, 0.5, 0.375, 0.7258, 0.625, 0.7258, 0.625, 0.75, 0.375, 0.75, 0.375, 0.9773, 0.625, 0.9773, 0.625, 1.0, 0.375, 1.0, 0.3504, 0.7258, 0.375, 0.7258, 0.375, 0.75, 0.3504, 0.75, 0.8523, 0.7258, 0.875, 0.7258, 0.875, 0.75, 0.8523, 0.75, 0.8523, 0.5, 0.875, 0.5, 0.875, 0.5222, 0.8523, 0.5222, 0.3504, 0.5, 0.375, 0.5, 0.375, 0.5222, 0.3504, 0.5222, 0.375, 0.5, 0.625, 0.5, 0.625, 0.5222, 0.375, 0.5222, 0.125, 0.5, 0.1477, 0.5, 0.1477, 0.5222, 0.125, 0.5222, 0.625, 0.5222, 0.6496, 0.5222, 0.6496, 0.5222, 0.625, 0.5222, 0.125, 0.7258, 0.1477, 0.7258, 0.1477, 0.75, 0.125, 0.75, 0.375, 0.25, 0.625, 0.25, 0.625, 0.2727, 0.375, 0.2727, 0.125, 0.5222, 0.1477, 0.5222, 0.1477, 0.7258, 0.125, 0.7258, 0.375, 0.0, 0.625, 0.0, 0.625, 0.0242, 0.375, 0.0242, 0.3504, 0.5222, 0.375, 0.5222, 0.375, 0.7258, 0.3504, 0.7258, 0.1477, 0.5222, 0.3504, 0.5222, 0.3504, 0.7258, 0.1477, 0.7258, 0.375, 0.75, 0.625, 0.75, 0.625, 0.7746, 0.375, 0.7746, 0.625, 0.7258, 0.6496, 0.7258, 0.6496, 0.75, 0.625, 0.75, 0.625, 0.5, 0.6496, 0.5, 0.6496, 0.5222, 0.625, 0.5222, 0.1477, 0.5, 0.3504, 0.5, 0.3504, 0.5222, 0.1477, 0.5222, 0.1477, 0.7258, 0.3504, 0.7258, 0.3504, 0.75, 0.1477, 0.75, 0.625, 0.4754, 0.375, 0.4754, 0.375, 0.4754, 0.625, 0.4754, 0.6496, 0.7258, 0.6496, 0.5222, 0.6496, 0.5222, 0.6496, 0.7258, 0.8523, 0.7258, 0.875, 0.7258, 0.875, 0.7258, 0.8523, 0.7258, 0.6496, 0.5222, 0.8523, 0.5222, 0.8523, 0.7258, 0.6496, 0.7258, 0.6496, 0.5222, 0.8523, 0.5222, 0.8523, 0.5222, 0.6496, 0.5222, 0.8523, 0.5222, 0.8523, 0.7258, 0.8523, 0.7258, 0.8523, 0.5222, 0.8523, 0.7258, 0.6496, 0.7258, 0.6496, 0.7258, 0.8523, 0.7258, 0.8523, 0.7258, 0.875, 0.7258, 0.875, 0.7258, 0.8523, 0.7258, 0.6496, 0.5, 0.8523, 0.5, 0.8523, 0.5222, 0.6496, 0.5222, 0.6496, 0.7258, 0.8523, 0.7258, 0.8523, 0.75, 0.6496, 0.75, 0.8523, 0.5222, 0.875, 0.5222, 0.875, 0.7258, 0.8523, 0.7258, 0.625, 0.5222, 0.6496, 0.5222, 0.6496, 0.7258, 0.625, 0.7258, 0.8523, 0.5222, 0.875, 0.5222, 0.875, 0.5222, 0.8523, 0.5222, 0.6496, 0.7258, 0.625, 0.7258, 0.625, 0.7258, 0.6496, 0.7258, 0.6496, 0.75, 0.6496, 0.7258, 0.6496, 0.7258, 0.6496, 0.75, 0.875, 0.7258, 0.8523, 0.7258, 0.8523, 0.7258, 0.875, 0.7258, 0.6496, 0.5222, 0.6496, 0.5, 0.6496, 0.5, 0.6496, 0.5222, 0.8523, 0.5, 0.8523, 0.5222, 0.8523, 0.5222, 0.8523, 0.5, 0.8523, 0.7258, 0.8523, 0.75, 0.8523, 0.75, 0.8523, 0.7258, 0.625, 0.2727, 0.625, 0.4754, 0.625, 0.4754, 0.625, 0.2727, 0.3504, 0.5, 0.1477, 0.5, 0.1477, 0.5, 0.3504, 0.5, 0.375, 0.2727, 0.625, 0.2727, 0.625, 0.2727, 0.375, 0.2727, 0.375, 0.479, 0.625, 0.479, 0.625, 0.4889, 0.375, 0.4889, 0.354, 0.7417, 0.3639, 0.7417, 0.3639, 0.75, 0.354, 0.75, 0.375, 0.75, 0.625, 0.75, 0.625, 0.7611, 0.375, 0.7611, 0.625, 0.008282, 0.625, 0.0, 0.625, 0.0, 0.625, 0.008282, 0.625, 0.75, 0.625, 0.7417, 0.625, 0.7417, 0.625, 0.75, 0.354, 0.7178, 0.3639, 0.7178, 0.3639, 0.7417, 0.354, 0.7417, 0.375, 0.7178, 0.625, 0.7178, 0.625, 0.7417, 0.375, 0.7417, 0.3639, 0.7178, 0.375, 0.7178, 0.375, 0.7417, 0.3639, 0.7417, 0.375, 0.0, 0.625, 0.0, 0.625, 0.008282, 0.375, 0.008282, 0.625, 0.03216, 0.625, 0.008282, 0.625, 0.008282, 0.625, 0.03216, 0.8522, 0.7178, 0.8667, 0.7178, 0.8667, 0.7417, 0.8522, 0.7417, 0.125, 0.7178, 0.1333, 0.7178, 0.1333, 0.7417, 0.125, 0.7417, 0.125, 0.7417, 0.1333, 0.7417, 0.1333, 0.75, 0.125, 0.75, 0.375, 0.25, 0.625, 0.25, 0.625, 0.2583, 0.375, 0.2583, 0.375, 0.9772, 0.625, 0.9772, 0.625, 0.9917, 0.375, 0.9917, 0.625, 0.5203, 0.625, 0.5054, 0.625, 0.5054, 0.625, 0.5203, 0.125, 0.5, 0.1333, 0.5, 0.1333, 0.5054, 0.125, 0.5054, 0.625, 1.0, 0.625, 0.9917, 0.625, 0.9917, 0.625, 1.0, 0.625, 0.7611, 0.625, 0.75, 0.625, 0.75, 0.625, 0.7611, 0.3639, 0.5, 0.375, 0.5, 0.375, 0.5054, 0.3639, 0.5054, 0.375, 0.5, 0.625, 0.5, 0.625, 0.5054, 0.375, 0.5054, 0.354, 0.5, 0.3639, 0.5, 0.3639, 0.5054, 0.354, 0.5054, 0.625, 0.2583, 0.625, 0.25, 0.625, 0.25, 0.625, 0.2583, 0.375, 0.2297, 0.625, 0.2297, 0.625, 0.2446, 0.375, 0.2446, 0.625, 0.7611, 0.625, 0.75, 0.625, 0.75, 0.625, 0.7611, 0.625, 0.5054, 0.625, 0.5, 0.625, 0.5, 0.625, 0.5054, 0.625, 0.7178, 0.6361, 0.7178, 0.6361, 0.7417, 0.625, 0.7417, 0.8667, 0.7178, 0.875, 0.7178, 0.875, 0.7417, 0.8667, 0.7417, 0.8522, 0.7417, 0.8667, 0.7417, 0.8667, 0.75, 0.8522, 0.75, 0.8522, 0.5, 0.8667, 0.5, 0.8667, 0.5054, 0.8522, 0.5054, 0.625, 0.5, 0.625, 0.4889, 0.625, 0.4889, 0.625, 0.5, 0.625, 0.7417, 0.6361, 0.7417, 0.6361, 0.7417, 0.625, 0.7417, 0.8667, 0.5203, 0.8667, 0.5054, 0.8667, 0.5054, 0.8667, 0.5203, 0.646, 0.5054, 0.6361, 0.5054, 0.6361, 0.5054, 0.646, 0.5054, 0.8522, 0.7417, 0.8667, 0.7417, 0.8667, 0.7417, 0.8522, 0.7417, 0.625, 0.25, 0.625, 0.2446, 0.625, 0.2446, 0.625, 0.25, 0.625, 0.5054, 0.625, 0.5, 0.625, 0.5, 0.625, 0.5054, 0.625, 0.5, 0.625, 0.4889, 0.625, 0.4889, 0.625, 0.5, 0.6361, 0.7178, 0.6361, 0.7417, 0.6361, 0.7417, 0.6361, 0.7178, 0.625, 0.771, 0.625, 0.7611, 0.625, 0.7611, 0.625, 0.771, 0.8667, 0.7417, 0.875, 0.7417, 0.875, 0.75, 0.8667, 0.75, 0.625, 0.7417, 0.6361, 0.7417, 0.6361, 0.75, 0.625, 0.75, 0.8667, 0.5, 0.875, 0.5, 0.875, 0.5054, 0.8667, 0.5054, 0.625, 0.5, 0.6361, 0.5, 0.6361, 0.5054, 0.625, 0.5054, 0.6361, 0.5, 0.6361, 0.5054, 0.6361, 0.5054, 0.6361, 0.5, 0.8667, 0.5054, 0.8667, 0.5, 0.8667, 0.5, 0.8667, 0.5054, 0.625, 0.2583, 0.625, 0.25, 0.625, 0.25, 0.625, 0.2583, 0.6361, 0.7417, 0.6361, 0.75, 0.6361, 0.75, 0.6361, 0.7417, 0.8667, 0.7417, 0.875, 0.7417, 0.875, 0.7417, 0.8667, 0.7417, 0.875, 0.5054, 0.8667, 0.5054, 0.8667, 0.5054, 0.875, 0.5054, 0.625, 1.0, 0.625, 0.9917, 0.625, 0.9917, 0.625, 1.0, 0.625, 0.008282, 0.625, 0.0, 0.625, 0.0, 0.625, 0.008282, 0.6361, 0.5054, 0.625, 0.5054, 0.625, 0.5054, 0.6361, 0.5054, 0.625, 0.75, 0.625, 0.7417, 0.625, 0.7417, 0.625, 0.75, 0.8667, 0.75, 0.8667, 0.7417, 0.8667, 0.7417, 0.8667, 0.75, 0.625, 0.25, 0.625, 0.2446, 0.625, 0.2446, 0.625, 0.25, 0.8667, 0.75, 0.8667, 0.7417, 0.8667, 0.7417, 0.8667, 0.75, 0.625, 0.008282, 0.625, 0.0, 0.625, 0.0, 0.625, 0.008282, 0.625, 1.0, 0.625, 0.9917, 0.625, 0.9917, 0.625, 1.0, 0.8667, 0.7417, 0.875, 0.7417, 0.875, 0.7417, 0.8667, 0.7417, 0.625, 0.9917, 0.625, 0.9917, 0.625, 0.9917, 0.625, 0.9917, 0.625, 0.008282, 0.625, 0.0, 0.625, 0.0, 0.625, 0.008282, 0.625, 1.0, 0.625, 0.9917, 0.625, 0.9917, 0.625, 1.0, 0.875, 0.7417, 0.8667, 0.7417, 0.8667, 0.7417, 0.875, 0.7417, 0.8667, 0.75, 0.8667, 0.7417, 0.8667, 0.7417, 0.8667, 0.75, 0.8667, 0.7417, 0.8667, 0.7417, 0.8667, 0.7417, 0.8667, 0.7417, 0.8667, 0.7417, 0.8667, 0.75, 0.8667, 0.75, 0.8667, 0.7417, 0.8667, 0.75, 0.8667, 0.7417, 0.8667, 0.7417, 0.8667, 0.75, 0.625, 0.75, 0.625, 0.7417, 0.625, 0.7417, 0.625, 0.75, 0.6361, 0.7417, 0.6361, 0.75, 0.6361, 0.75, 0.6361, 0.7417, 0.625, 0.7417, 0.6361, 0.7417, 0.6361, 0.7417, 0.625, 0.7417, 0.625, 0.7611, 0.625, 0.75, 0.625, 0.75, 0.625, 0.7611, 0.625, 0.75, 0.625, 0.7417, 0.625, 0.7417, 0.625, 0.75, 0.6361, 0.7417, 0.6361, 0.75, 0.6361, 0.75, 0.6361, 0.7417, 0.6361, 0.7417, 0.6361, 0.7417, 0.6361, 0.7417, 0.6361, 0.7417, 0.625, 0.7611, 0.625, 0.75, 0.625, 0.75, 0.625, 0.7611, 0.6361, 0.7417, 0.625, 0.7417, 0.625, 0.7417, 0.6361, 0.7417, 0.625, 0.7417, 0.6361, 0.7417, 0.6361, 0.7417, 0.625, 0.7417, 0.6361, 0.7417, 0.625, 0.7417, 0.625, 0.7417, 0.6361, 0.7417, 0.625, 0.7417, 0.625, 0.7417, 0.625, 0.7417, 0.625, 0.7417, 0.625, 0.7417, 0.6361, 0.7417, 0.6361, 0.7417, 0.625, 0.7417, 0.625, 0.7417, 0.6361, 0.7417, 0.6361, 0.7417, 0.625, 0.7417, 0.6361, 0.7417, 0.6361, 0.7417, 0.6361, 0.7417, 0.6361, 0.7417, 0.625, 0.7417, 0.625, 0.7417, 0.625, 0.7417, 0.625, 0.7417, 0.6361, 0.5054, 0.625, 0.5054, 0.625, 0.5054, 0.6361, 0.5054, 0.6361, 0.5, 0.6361, 0.5054, 0.6361, 0.5054, 0.6361, 0.5, 0.625, 0.5, 0.625, 0.4889, 0.625, 0.4889, 0.625, 0.5, 0.625, 0.5054, 0.625, 0.5, 0.625, 0.5, 0.625, 0.5054, 0.6361, 0.5054, 0.625, 0.5054, 0.625, 0.5054, 0.6361, 0.5054, 0.6361, 0.5, 0.6361, 0.5054, 0.6361, 0.5054, 0.6361, 0.5, 0.625, 0.5, 0.625, 0.4889, 0.625, 0.4889, 0.625, 0.5, 0.625, 0.5054, 0.625, 0.5, 0.625, 0.5, 0.625, 0.5054, 0.6361, 0.5, 0.6361, 0.5054, 0.6361, 0.5054, 0.6361, 0.5, 0.625, 0.4889, 0.625, 0.4889, 0.625, 0.4889, 0.625, 0.4889, 0.6361, 0.5054, 0.6361, 0.5, 0.6361, 0.5, 0.6361, 0.5054, 0.6361, 0.5054, 0.6361, 0.5054, 0.6361, 0.5054, 0.6361, 0.5054, 0.625, 0.25, 0.625, 0.2446, 0.625, 0.2446, 0.625, 0.25, 0.875, 0.5054, 0.8667, 0.5054, 0.8667, 0.5054, 0.875, 0.5054, 0.625, 0.2583, 0.625, 0.25, 0.625, 0.25, 0.625, 0.2583, 0.8667, 0.5054, 0.8667, 0.5, 0.8667, 0.5, 0.8667, 0.5054, 0.8667, 0.7417, 0.875, 0.7417, 0.875, 0.7417, 0.8667, 0.7417, 0.8667, 0.7417, 0.875, 0.7417, 0.875, 0.7417, 0.8667, 0.7417, 0.8667, 0.7417, 0.8667, 0.7417, 0.8667, 0.7417, 0.8667, 0.7417, 0.625, 0.008282, 0.625, 0.008282, 0.625, 0.008282, 0.625, 0.008282, 0.625, 0.9772, 0.625, 0.771, 0.625, 0.771, 0.625, 0.9772, 0.6361, 0.7417, 0.646, 0.7417, 0.646, 0.7417, 0.6361, 0.7417, 0.8522, 0.5054, 0.646, 0.5054, 0.646, 0.5054, 0.8522, 0.5054, 0.6361, 0.5, 0.646, 0.5, 0.646, 0.5054, 0.6361, 0.5054, 0.6361, 0.7417, 0.646, 0.7417, 0.646, 0.75, 0.6361, 0.75, 0.1478, 0.5, 0.354, 0.5, 0.354, 0.5054, 0.1478, 0.5054, 0.375, 0.7611, 0.625, 0.7611, 0.625, 0.771, 0.375, 0.771, 0.6361, 0.7178, 0.646, 0.7178, 0.646, 0.7417, 0.6361, 0.7417, 0.1478, 0.7178, 0.354, 0.7178, 0.354, 0.7417, 0.1478, 0.7417, 0.1478, 0.7417, 0.354, 0.7417, 0.354, 0.75, 0.1478, 0.75, 0.375, 0.2728, 0.625, 0.2728, 0.625, 0.479, 0.375, 0.479, 0.625, 0.4889, 0.625, 0.479, 0.625, 0.479, 0.625, 0.4889, 0.1478, 0.5203, 0.354, 0.5203, 0.354, 0.7178, 0.1478, 0.7178, 0.6361, 0.5203, 0.646, 0.5203, 0.646, 0.7178, 0.6361, 0.7178, 0.6361, 0.5203, 0.6361, 0.7178, 0.6361, 0.7178, 0.6361, 0.5203, 0.8667, 0.7417, 0.8667, 0.7178, 0.8667, 0.7178, 0.8667, 0.7417, 0.8667, 0.5203, 0.875, 0.5203, 0.875, 0.7178, 0.8667, 0.7178, 0.625, 0.5203, 0.6361, 0.5203, 0.6361, 0.7178, 0.625, 0.7178, 0.375, 0.008282, 0.625, 0.008282, 0.625, 0.03216, 0.375, 0.03216, 0.625, 0.7417, 0.625, 0.7178, 0.625, 0.7178, 0.625, 0.7417, 0.125, 0.5203, 0.1333, 0.5203, 0.1333, 0.7178, 0.125, 0.7178, 0.8522, 0.5203, 0.8667, 0.5203, 0.8667, 0.7178, 0.8522, 0.7178, 0.625, 0.2297, 0.625, 0.03216, 0.625, 0.03216, 0.625, 0.2297, 0.3639, 0.5203, 0.375, 0.5203, 0.375, 0.7178, 0.3639, 0.7178, 0.375, 0.5203, 0.625, 0.5203, 0.625, 0.7178, 0.375, 0.7178, 0.354, 0.5203, 0.3639, 0.5203, 0.3639, 0.7178, 0.354, 0.7178, 0.8522, 0.5203, 0.8522, 0.7178, 0.8522, 0.7178, 0.8522, 0.5203, 0.1333, 0.5203, 0.1478, 0.5203, 0.1478, 0.7178, 0.1333, 0.7178, 0.375, 0.2583, 0.625, 0.2583, 0.625, 0.2728, 0.375, 0.2728, 0.1333, 0.7417, 0.1478, 0.7417, 0.1478, 0.75, 0.1333, 0.75, 0.1333, 0.7178, 0.1478, 0.7178, 0.1478, 0.7417, 0.1333, 0.7417, 0.1333, 0.5, 0.1478, 0.5, 0.1478, 0.5054, 0.1333, 0.5054, 0.8667, 0.5054, 0.8522, 0.5054, 0.8522, 0.5054, 0.8667, 0.5054, 0.625, 0.9917, 0.625, 0.9772, 0.625, 0.9772, 0.625, 0.9917, 0.646, 0.7417, 0.8522, 0.7417, 0.8522, 0.7417, 0.646, 0.7417, 0.646, 0.5, 0.8522, 0.5, 0.8522, 0.5054, 0.646, 0.5054, 0.646, 0.7417, 0.8522, 0.7417, 0.8522, 0.75, 0.646, 0.75, 0.375, 0.771, 0.625, 0.771, 0.625, 0.9772, 0.375, 0.9772, 0.646, 0.7178, 0.8522, 0.7178, 0.8522, 0.7417, 0.646, 0.7417, 0.625, 0.479, 0.625, 0.2728, 0.625, 0.2728, 0.625, 0.479, 0.1333, 0.5054, 0.1478, 0.5054, 0.1478, 0.5203, 0.1333, 0.5203, 0.646, 0.5054, 0.8522, 0.5054, 0.8522, 0.5203, 0.646, 0.5203, 0.354, 0.5054, 0.3639, 0.5054, 0.3639, 0.5203, 0.354, 0.5203, 0.375, 0.5054, 0.625, 0.5054, 0.625, 0.5203, 0.375, 0.5203, 0.3639, 0.5054, 0.375, 0.5054, 0.375, 0.5203, 0.3639, 0.5203, 0.625, 0.2446, 0.625, 0.2297, 0.625, 0.2297, 0.625, 0.2446, 0.8522, 0.5054, 0.8667, 0.5054, 0.8667, 0.5203, 0.8522, 0.5203, 0.125, 0.5054, 0.1333, 0.5054, 0.1333, 0.5203, 0.125, 0.5203, 0.625, 0.5054, 0.6361, 0.5054, 0.6361, 0.5203, 0.625, 0.5203, 0.8667, 0.5054, 0.875, 0.5054, 0.875, 0.5203, 0.8667, 0.5203, 0.6361, 0.5054, 0.6361, 0.5203, 0.6361, 0.5203, 0.6361, 0.5054, 0.6361, 0.5054, 0.646, 0.5054, 0.646, 0.5203, 0.6361, 0.5203, 0.1478, 0.5054, 0.354, 0.5054, 0.354, 0.5203, 0.1478, 0.5203, 0.8667, 0.7178, 0.8667, 0.5203, 0.8667, 0.5203, 0.8667, 0.7178, 0.375, 0.03216, 0.625, 0.03216, 0.625, 0.2297, 0.375, 0.2297, 0.625, 0.7178, 0.625, 0.5203, 0.625, 0.5203, 0.625, 0.7178, 0.646, 0.5203, 0.8522, 0.5203, 0.8522, 0.7178, 0.646, 0.7178, 0.646, 0.5203, 0.8522, 0.5203, 0.8522, 0.5203, 0.646, 0.5203, 0.646, 0.7178, 0.646, 0.5203, 0.646, 0.5203, 0.646, 0.7178, 0.8522, 0.7178, 0.646, 0.7178, 0.646, 0.7178, 0.8522, 0.7178])
me_cube_006.materials.append(mat_material_001)
me_cube_006.update()
me_tee_joint = bpy.data.meshes.new('Tee Joint')
me_tee_joint.from_pydata([(5.32, 18.21, 2.686), (5.515, 18.19, 2.686), (5.703, 18.13, 2.686), (5.876, 18.04, 2.686), (6.027, 17.91, 2.686), (6.152, 17.76, 2.686), (6.244, 17.59, 2.686), (6.301, 17.4, 2.686), (6.32, 17.21, 2.686), (6.301, 17.01, 2.686), (6.244, 16.82, 2.686), (6.152, 16.65, 2.686), (6.027, 16.5, 2.686), (5.876, 16.38, 2.686), (5.703, 16.28, 2.686), (5.515, 16.23, 2.686), (5.32, 16.21, 2.686), (5.125, 16.23, 2.686), (4.937, 16.28, 2.686), (4.765, 16.38, 2.686), (4.613, 16.5, 2.686), (4.489, 16.65, 2.686), (4.396, 16.82, 2.686), (4.339, 17.01, 2.686), (4.32, 17.21, 2.686), (4.339, 17.4, 2.686), (4.396, 17.59, 2.686), (4.489, 17.76, 2.686), (4.613, 17.91, 2.686), (4.765, 18.04, 2.686), (4.937, 18.13, 2.686), (5.125, 18.19, 2.686), (5.32, 18.21, 6.686), (5.515, 18.19, 6.686), (5.703, 18.13, 6.686), (5.876, 18.04, 6.686), (6.027, 17.91, 6.686), (6.152, 17.76, 6.686), (6.244, 17.59, 6.686), (6.301, 17.4, 6.686), (6.32, 17.21, 6.686), (6.301, 17.01, 6.686), (6.244, 16.82, 6.686), (6.152, 16.65, 6.686), (6.027, 16.5, 6.686), (5.876, 16.38, 6.686), (5.703, 16.28, 6.686), (5.515, 16.23, 6.686), (5.32, 16.21, 6.686), (5.125, 16.23, 6.491), (4.937, 16.28, 6.303), (4.765, 16.38, 6.13), (4.613, 16.5, 5.979), (4.489, 16.65, 5.854), (4.396, 16.82, 5.762), (4.339, 17.01, 5.705), (4.32, 17.21, 5.686), (4.339, 17.4, 5.705), (4.396, 17.59, 5.762), (4.489, 17.76, 5.854), (4.613, 17.91, 5.979), (4.765, 18.04, 6.13), (4.937, 18.13, 6.303), (5.125, 18.19, 6.491), (5.125, 18.19, 6.881), (4.937, 18.13, 7.068), (4.765, 18.04, 7.241), (4.613, 17.91, 7.393), (4.489, 17.76, 7.517), (4.396, 17.59, 7.609), (4.339, 17.4, 7.666), (4.32, 17.21, 7.686), (4.339, 17.01, 7.666), (4.396, 16.82, 7.609), (4.489, 16.65, 7.517), (4.613, 16.5, 7.393), (4.765, 16.38, 7.241), (4.937, 16.28, 7.068), (5.125, 16.23, 6.881), (5.32, 18.21, 13.69), (5.515, 18.19, 13.69), (5.703, 18.13, 13.69), (5.876, 18.04, 13.69), (6.027, 17.91, 13.69), (6.152, 17.76, 13.69), (6.244, 17.59, 13.69), (6.301, 17.4, 13.69), (6.32, 17.21, 13.69), (6.301, 17.01, 13.69), (6.244, 16.82, 13.69), (6.152, 16.65, 13.69), (6.027, 16.5, 13.69), (5.876, 16.38, 13.69), (5.703, 16.28, 13.69), (5.515, 16.23, 13.69), (5.32, 16.21, 13.69), (5.125, 16.23, 13.69), (4.937, 16.28, 13.69), (4.765, 16.38, 13.69), (4.613, 16.5, 13.69), (4.489, 16.65, 13.69), (4.396, 16.82, 13.69), (4.339, 17.01, 13.69), (4.32, 17.21, 13.69), (4.339, 17.4, 13.69), (4.396, 17.59, 13.69), (4.489, 17.76, 13.69), (4.613, 17.91, 13.69), (4.765, 18.04, 13.69), (4.937, 18.13, 13.69), (5.125, 18.19, 13.69), (-5.32, 18.21, 2.686), (-5.515, 18.19, 2.686), (-5.703, 18.13, 2.686), (-5.876, 18.04, 2.686), (-6.027, 17.91, 2.686), (-6.152, 17.76, 2.686), (-6.244, 17.59, 2.686), (-6.301, 17.4, 2.686), (-6.32, 17.21, 2.686), (-6.301, 17.01, 2.686), (-6.244, 16.82, 2.686), (-6.152, 16.65, 2.686), (-6.027, 16.5, 2.686), (-5.876, 16.38, 2.686), (-5.703, 16.28, 2.686), (-5.515, 16.23, 2.686), (-5.32, 16.21, 2.686), (-5.125, 16.23, 2.686), (-4.937, 16.28, 2.686), (-4.765, 16.38, 2.686), (-4.613, 16.5, 2.686), (-4.489, 16.65, 2.686), (-4.396, 16.82, 2.686), (-4.339, 17.01, 2.686), (-4.32, 17.21, 2.686), (-4.339, 17.4, 2.686), (-4.396, 17.59, 2.686), (-4.489, 17.76, 2.686), (-4.613, 17.91, 2.686), (-4.765, 18.04, 2.686), (-4.937, 18.13, 2.686), (-5.125, 18.19, 2.686), (-5.32, 18.21, 6.686), (-5.515, 18.19, 6.686), (-5.703, 18.13, 6.686), (-5.876, 18.04, 6.686), (-6.027, 17.91, 6.686), (-6.152, 17.76, 6.686), (-6.244, 17.59, 6.686), (-6.301, 17.4, 6.686), (-6.32, 17.21, 6.686), (-6.301, 17.01, 6.686), (-6.244, 16.82, 6.686), (-6.152, 16.65, 6.686), (-6.027, 16.5, 6.686), (-5.876, 16.38, 6.686), (-5.703, 16.28, 6.686), (-5.515, 16.23, 6.686), (-5.32, 16.21, 6.686), (-5.125, 16.23, 6.491), (-4.937, 16.28, 6.303), (-4.765, 16.38, 6.13), (-4.613, 16.5, 5.979), (-4.489, 16.65, 5.854), (-4.396, 16.82, 5.762), (-4.339, 17.01, 5.705), (-4.32, 17.21, 5.686), (-4.339, 17.4, 5.705), (-4.396, 17.59, 5.762), (-4.489, 17.76, 5.854), (-4.613, 17.91, 5.979), (-4.765, 18.04, 6.13), (-4.937, 18.13, 6.303), (-5.125, 18.19, 6.491), (-5.125, 18.19, 6.881), (-4.937, 18.13, 7.068), (-4.765, 18.04, 7.241), (-4.613, 17.91, 7.393), (-4.489, 17.76, 7.517), (-4.396, 17.59, 7.609), (-4.339, 17.4, 7.666), (-4.32, 17.21, 7.686), (-4.339, 17.01, 7.666), (-4.396, 16.82, 7.609), (-4.489, 16.65, 7.517), (-4.613, 16.5, 7.393), (-4.765, 16.38, 7.241), (-4.937, 16.28, 7.068), (-5.125, 16.23, 6.881), (-5.32, 18.21, 13.69), (-5.515, 18.19, 13.69), (-5.703, 18.13, 13.69), (-5.876, 18.04, 13.69), (-6.027, 17.91, 13.69), (-6.152, 17.76, 13.69), (-6.244, 17.59, 13.69), (-6.301, 17.4, 13.69), (-6.32, 17.21, 13.69), (-6.301, 17.01, 13.69), (-6.244, 16.82, 13.69), (-6.152, 16.65, 13.69), (-6.027, 16.5, 13.69), (-5.876, 16.38, 13.69), (-5.703, 16.28, 13.69), (-5.515, 16.23, 13.69), (-5.32, 16.21, 13.69), (-5.125, 16.23, 13.69), (-4.937, 16.28, 13.69), (-4.765, 16.38, 13.69), (-4.613, 16.5, 13.69), (-4.489, 16.65, 13.69), (-4.396, 16.82, 13.69), (-4.339, 17.01, 13.69), (-4.32, 17.21, 13.69), (-4.339, 17.4, 13.69), (-4.396, 17.59, 13.69), (-4.489, 17.76, 13.69), (-4.613, 17.91, 13.69), (-4.765, 18.04, 13.69), (-4.937, 18.13, 13.69), (-5.125, 18.19, 13.69)], [], [(32, 0, 31, 63), (0, 32, 33, 1), (1, 33, 34, 2), (2, 34, 35, 3), (3, 35, 36, 4), (4, 36, 37, 5), (5, 37, 38, 6), (6, 38, 39, 7), (7, 39, 40, 8), (8, 40, 41, 9), (9, 41, 42, 10), (10, 42, 43, 11), (11, 43, 44, 12), (12, 44, 45, 13), (13, 45, 46, 14), (14, 46, 47, 15), (15, 47, 48, 16), (16, 48, 49, 17), (17, 49, 50, 18), (18, 50, 51, 19), (19, 51, 52, 20), (20, 52, 53, 21), (21, 53, 54, 22), (22, 54, 55, 23), (23, 55, 56, 24), (24, 56, 57, 25), (25, 57, 58, 26), (26, 58, 59, 27), (27, 59, 60, 28), (28, 60, 61, 29), (29, 61, 62, 30), (30, 62, 63, 31), (176, 65, 64, 175), (79, 32, 64, 110), (32, 79, 80, 33), (33, 80, 81, 34), (34, 81, 82, 35), (35, 82, 83, 36), (36, 83, 84, 37), (37, 84, 85, 38), (38, 85, 86, 39), (39, 86, 87, 40), (40, 87, 88, 41), (41, 88, 89, 42), (42, 89, 90, 43), (43, 90, 91, 44), (44, 91, 92, 45), (45, 92, 93, 46), (46, 93, 94, 47), (47, 94, 95, 48), (48, 95, 96, 78), (78, 96, 97, 77), (77, 97, 98, 76), (76, 98, 99, 75), (75, 99, 100, 74), (74, 100, 101, 73), (73, 101, 102, 72), (72, 102, 103, 71), (71, 103, 104, 70), (70, 104, 105, 69), (69, 105, 106, 68), (68, 106, 107, 67), (67, 107, 108, 66), (66, 108, 109, 65), (65, 109, 110, 64), (143, 174, 142, 111), (111, 112, 144, 143), (112, 113, 145, 144), (113, 114, 146, 145), (114, 115, 147, 146), (115, 116, 148, 147), (116, 117, 149, 148), (117, 118, 150, 149), (118, 119, 151, 150), (119, 120, 152, 151), (120, 121, 153, 152), (121, 122, 154, 153), (122, 123, 155, 154), (123, 124, 156, 155), (124, 125, 157, 156), (125, 126, 158, 157), (126, 127, 159, 158), (127, 128, 160, 159), (128, 129, 161, 160), (129, 130, 162, 161), (130, 131, 163, 162), (131, 132, 164, 163), (132, 133, 165, 164), (133, 134, 166, 165), (134, 135, 167, 166), (135, 136, 168, 167), (136, 137, 169, 168), (137, 138, 170, 169), (138, 139, 171, 170), (139, 140, 172, 171), (140, 141, 173, 172), (141, 142, 174, 173), (177, 66, 65, 176), (178, 67, 66, 177), (179, 68, 67, 178), (180, 69, 68, 179), (181, 70, 69, 180), (182, 71, 70, 181), (183, 72, 71, 182), (184, 73, 72, 183), (185, 74, 73, 184), (186, 75, 74, 185), (187, 76, 75, 186), (188, 77, 76, 187), (189, 78, 77, 188), (159, 48, 78, 189), (160, 49, 48, 159), (161, 50, 49, 160), (162, 51, 50, 161), (163, 52, 51, 162), (164, 53, 52, 163), (165, 54, 53, 164), (166, 55, 54, 165), (167, 56, 55, 166), (168, 57, 56, 167), (169, 58, 57, 168), (170, 59, 58, 169), (171, 60, 59, 170), (172, 61, 60, 171), (173, 62, 61, 172), (143, 32, 63, 174), (174, 63, 62, 173), (175, 64, 32, 143), (190, 221, 175, 143), (143, 144, 191, 190), (144, 145, 192, 191), (145, 146, 193, 192), (146, 147, 194, 193), (147, 148, 195, 194), (148, 149, 196, 195), (149, 150, 197, 196), (150, 151, 198, 197), (151, 152, 199, 198), (152, 153, 200, 199), (153, 154, 201, 200), (154, 155, 202, 201), (155, 156, 203, 202), (156, 157, 204, 203), (157, 158, 205, 204), (158, 159, 206, 205), (159, 189, 207, 206), (189, 188, 208, 207), (188, 187, 209, 208), (187, 186, 210, 209), (186, 185, 211, 210), (185, 184, 212, 211), (184, 183, 213, 212), (183, 182, 214, 213), (182, 181, 215, 214), (181, 180, 216, 215), (180, 179, 217, 216), (179, 178, 218, 217), (178, 177, 219, 218), (177, 176, 220, 219), (176, 175, 221, 220), (80, 79, 110, 109, 108, 107, 106, 105, 104, 103, 102, 101, 100, 99, 98, 97, 96, 95, 94, 93, 92, 91, 90, 89, 88, 87, 86, 85, 84, 83, 82, 81), (191, 192, 193, 194, 195, 196, 197, 198, 199, 200, 201, 202, 203, 204, 205, 206, 207, 208, 209, 210, 211, 212, 213, 214, 215, 216, 217, 218, 219, 220, 221, 190), (0, 1, 2, 3, 4, 5, 6, 7, 8, 9, 10, 11, 12, 13, 14, 15, 16, 17, 18, 19, 20, 21, 22, 23, 24, 25, 26, 27, 28, 29, 30, 31), (111, 142, 141, 140, 139, 138, 137, 136, 135, 134, 133, 132, 131, 130, 129, 128, 127, 126, 125, 124, 123, 122, 121, 120, 119, 118, 117, 116, 115, 114, 113, 112)])
me_tee_joint.update()
me_cube_001 = bpy.data.meshes.new('Cube.001')
me_cube_001.from_pydata([(-2.991, 16.91, -0.3097), (-2.991, 16.91, 0.3097), (2.991, 16.91, -0.3097), (2.991, 16.91, 0.3097), (-2.991, 16.02, -0.3097), (-2.991, 16.02, 0.3097), (2.991, 16.02, -0.3097), (2.991, 16.02, 0.3097), (0.0, 16.91, -0.3097), (0.0, 16.91, 0.3097), (0.0, 16.02, 0.3097), (0.0, 16.02, -0.3097)], [], [(4, 5, 1, 0), (9, 1, 5, 10), (8, 2, 6, 11), (2, 3, 7, 6), (0, 8, 11, 4), (3, 9, 10, 7)])
_uv = me_cube_001.uv_layers.new(name='UVMap')
_uv.uv.foreach_set('vector', [0.375, 0.2434, 0.625, 0.2434, 0.625, 0.25, 0.375, 0.25, 0.75, 0.5, 0.875, 0.5, 0.875, 0.5066, 0.75, 0.5066, 0.25, 0.5, 0.375, 0.5, 0.375, 0.5066, 0.25, 0.5066, 0.375, 0.5, 0.625, 0.5, 0.625, 0.5066, 0.375, 0.5066, 0.125, 0.5, 0.25, 0.5, 0.25, 0.5066, 0.125, 0.5066, 0.625, 0.5, 0.75, 0.5, 0.75, 0.5066, 0.625, 0.5066])
me_cube_001.materials.append(mat_material_001)
me_cube_001.update()

# ---- objects
ob_cube = bpy.data.objects.new('Cube', me_cube)
ob_cube_002 = bpy.data.objects.new('Cube.002', me_cube_002)
ob_cube_003 = bpy.data.objects.new('Cube.003', me_cube_003)
ob_cube_004 = bpy.data.objects.new('Cube.004', me_cube_004)
ob_cone = bpy.data.objects.new('Cone', me_cone)
ob_cube_005 = bpy.data.objects.new('Cube.005', me_cube_005)
ob_cube_006 = bpy.data.objects.new('Cube.006', me_cube_006)
ob_tee_joint = bpy.data.objects.new('Tee Joint', me_tee_joint)
ob_cube_001 = bpy.data.objects.new('Cube.001', me_cube_001)

# ---- transforms, parenting, visibility, modifiers, constraints
ob_cube.location = (0.0, 0.0, 23.68)
ob_cube.scale = (17.76, 17.76, 0.5259)
ob_cube.lock_rotations_4d = False
ob_cube.empty_display_type = 'ARROWS'
ob_cube.lineart.crease_threshold = 0.0
ob_cube_002.location = (-0.04535, 0.3144, 24.83)
ob_cube_003.location = (0.0808, 0.7391, 26.09)
ob_cube_004.location = (0.1709, 0.4068, 27.36)
ob_cone.location = (0.5236, 0.4017, 32.5)
ob_cube_005.location = (0.5603, 0.2389, 7.855)
ob_cube_005.rotation_euler = (-0.0, -3.142, -0.0)
ob_cube_006.location = (-16.43, 2.229, -3.3)
ob_cube_006.rotation_euler = (1.571, -0.0, -1.571)
ob_tee_joint.location = (0.0, 0.0, 0.0)
_m = ob_tee_joint.modifiers.new('Array', 'ARRAY')
_m.count = 3
_m.relative_offset_displace = (0.0, 0.0, -1.0)
_m.use_merge_vertices = True
_m.use_object_offset = True
ob_cube_001.location = (-16.43, 2.229, -3.3)
ob_cube_001.rotation_euler = (1.571, -0.0, -1.571)

# ---- collection membership
col_collection.objects.link(ob_cube)
col_collection.objects.link(ob_cube_002)
col_collection.objects.link(ob_cube_003)
col_collection.objects.link(ob_cube_004)
col_collection.objects.link(ob_cone)
col_collection.objects.link(ob_cube_005)
col_collection.objects.link(ob_cube_006)
col_collection.objects.link(ob_tee_joint)
col_collection.objects.link(ob_cube_001)

# ---- scene / render settings (as saved in the file)
scene.frame_start = 1; scene.frame_end = 250; scene.frame_set(2)
scene.render.engine = 'BLENDER_EEVEE_NEXT'
scene.cycles.sampling_pattern = 'TABULATED_SOBOL'
scene.cycles.use_light_tree = False
scene.view_settings.view_transform = 'Filmic'
bpy.context.view_layer.update()

# ---- added for rendering (the .blend has no active camera and no usable light): camera, sun
cam_auto = bpy.data.cameras.new('AutoCamera')
cam_auto.lens = 50.0
cam_auto.sensor_width = 36.0
cam_auto.clip_end = 1239.66
ob_auto_camera = bpy.data.objects.new('AutoCamera', cam_auto)
scene.collection.objects.link(ob_auto_camera)
ob_auto_camera.location = (70.6362, -84.5387, 64.9035)
ob_auto_camera.rotation_euler = (1.09748, -7.21219e-08, 0.694738)
scene.camera = ob_auto_camera
light_auto_sun = bpy.data.lights.new('AutoSun', 'SUN')
light_auto_sun.energy = 3.0
light_auto_sun.angle = 0.0523599
ob_auto_sun = bpy.data.objects.new('AutoSun', light_auto_sun)
scene.collection.objects.link(ob_auto_sun)
ob_auto_sun.rotation_euler = (0.872665, 0.174533, 0.523599)
bpy.context.view_layer.update()
